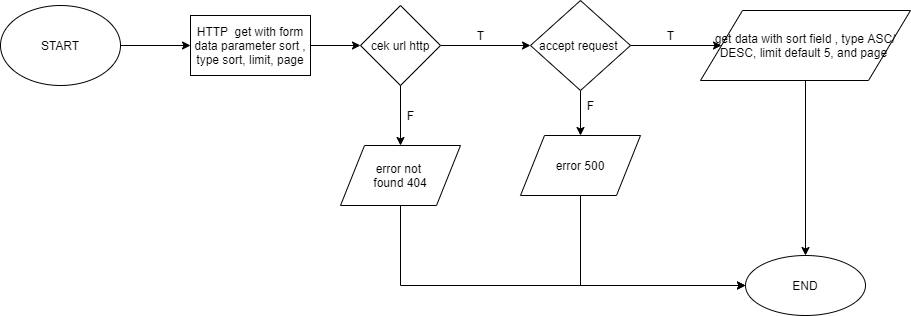

The diagram above was exported from draw.io. Its source (the exported page's mxGraphModel, read from the mxfile embedded in the PNG):
<mxGraphModel dx="852" dy="494" grid="1" gridSize="10" guides="1" tooltips="1" connect="1" arrows="1" fold="1" page="1" pageScale="1" pageWidth="1100" pageHeight="850" math="0" shadow="0">
  <root>
    <mxCell id="0" />
    <mxCell id="1" parent="0" />
    <mxCell id="chVk4pYl8qdnUEpcCMV0-3" value="" style="edgeStyle=orthogonalEdgeStyle;rounded=0;orthogonalLoop=1;jettySize=auto;html=1;" parent="1" source="chVk4pYl8qdnUEpcCMV0-1" target="chVk4pYl8qdnUEpcCMV0-8" edge="1">
      <mxGeometry relative="1" as="geometry">
        <mxPoint x="280" y="70" as="targetPoint" />
      </mxGeometry>
    </mxCell>
    <mxCell id="chVk4pYl8qdnUEpcCMV0-1" value="&lt;font style=&quot;vertical-align: inherit&quot;&gt;&lt;font style=&quot;vertical-align: inherit&quot;&gt;START&lt;/font&gt;&lt;/font&gt;" style="ellipse;whiteSpace=wrap;html=1;" parent="1" vertex="1">
      <mxGeometry x="160" y="30" width="120" height="80" as="geometry" />
    </mxCell>
    <mxCell id="gaLU3qRtmlREW89i2nHB-1" value="" style="edgeStyle=orthogonalEdgeStyle;rounded=0;orthogonalLoop=1;jettySize=auto;html=1;" parent="1" source="chVk4pYl8qdnUEpcCMV0-8" target="chVk4pYl8qdnUEpcCMV0-10" edge="1">
      <mxGeometry relative="1" as="geometry" />
    </mxCell>
    <mxCell id="chVk4pYl8qdnUEpcCMV0-8" value="&lt;span&gt;HTTP&amp;nbsp; get with form data parameter sort , type sort, limit, page&lt;/span&gt;" style="whiteSpace=wrap;html=1;" parent="1" vertex="1">
      <mxGeometry x="350" y="40" width="120" height="60" as="geometry" />
    </mxCell>
    <mxCell id="chVk4pYl8qdnUEpcCMV0-13" value="" style="edgeStyle=orthogonalEdgeStyle;rounded=0;orthogonalLoop=1;jettySize=auto;html=1;" parent="1" source="chVk4pYl8qdnUEpcCMV0-10" target="chVk4pYl8qdnUEpcCMV0-12" edge="1">
      <mxGeometry relative="1" as="geometry" />
    </mxCell>
    <mxCell id="chVk4pYl8qdnUEpcCMV0-15" value="" style="edgeStyle=orthogonalEdgeStyle;rounded=0;orthogonalLoop=1;jettySize=auto;html=1;" parent="1" source="chVk4pYl8qdnUEpcCMV0-10" target="chVk4pYl8qdnUEpcCMV0-18" edge="1">
      <mxGeometry relative="1" as="geometry">
        <mxPoint x="510" y="240" as="targetPoint" />
      </mxGeometry>
    </mxCell>
    <mxCell id="chVk4pYl8qdnUEpcCMV0-10" value="cek url http" style="rhombus;whiteSpace=wrap;html=1;" parent="1" vertex="1">
      <mxGeometry x="520" y="30" width="80" height="80" as="geometry" />
    </mxCell>
    <mxCell id="gaLU3qRtmlREW89i2nHB-10" value="" style="edgeStyle=orthogonalEdgeStyle;rounded=0;orthogonalLoop=1;jettySize=auto;html=1;entryX=0;entryY=0.5;entryDx=0;entryDy=0;" parent="1" source="chVk4pYl8qdnUEpcCMV0-12" target="chVk4pYl8qdnUEpcCMV0-38" edge="1">
      <mxGeometry relative="1" as="geometry">
        <Array as="points">
          <mxPoint x="560" y="310" />
        </Array>
      </mxGeometry>
    </mxCell>
    <mxCell id="chVk4pYl8qdnUEpcCMV0-12" value="error not &lt;br&gt;found 404" style="shape=parallelogram;perimeter=parallelogramPerimeter;whiteSpace=wrap;html=1;fixedSize=1;" parent="1" vertex="1">
      <mxGeometry x="500" y="170" width="120" height="60" as="geometry" />
    </mxCell>
    <mxCell id="gaLU3qRtmlREW89i2nHB-3" value="" style="edgeStyle=orthogonalEdgeStyle;rounded=0;orthogonalLoop=1;jettySize=auto;html=1;" parent="1" source="chVk4pYl8qdnUEpcCMV0-18" target="gaLU3qRtmlREW89i2nHB-2" edge="1">
      <mxGeometry relative="1" as="geometry" />
    </mxCell>
    <mxCell id="gaLU3qRtmlREW89i2nHB-5" value="" style="edgeStyle=orthogonalEdgeStyle;rounded=0;orthogonalLoop=1;jettySize=auto;html=1;" parent="1" source="chVk4pYl8qdnUEpcCMV0-18" target="gaLU3qRtmlREW89i2nHB-4" edge="1">
      <mxGeometry relative="1" as="geometry" />
    </mxCell>
    <mxCell id="chVk4pYl8qdnUEpcCMV0-18" value="accept request&amp;nbsp;" style="rhombus;whiteSpace=wrap;html=1;" parent="1" vertex="1">
      <mxGeometry x="690" y="25" width="100" height="90" as="geometry" />
    </mxCell>
    <mxCell id="chVk4pYl8qdnUEpcCMV0-31" value="F" style="text;html=1;align=center;verticalAlign=middle;resizable=0;points=[];autosize=1;strokeColor=none;fillColor=none;" parent="1" vertex="1">
      <mxGeometry x="560" y="130" width="20" height="20" as="geometry" />
    </mxCell>
    <mxCell id="chVk4pYl8qdnUEpcCMV0-32" value="T" style="text;html=1;align=center;verticalAlign=middle;resizable=0;points=[];autosize=1;strokeColor=none;fillColor=none;" parent="1" vertex="1">
      <mxGeometry x="630" y="50" width="20" height="20" as="geometry" />
    </mxCell>
    <mxCell id="chVk4pYl8qdnUEpcCMV0-38" value="END" style="ellipse;whiteSpace=wrap;html=1;" parent="1" vertex="1">
      <mxGeometry x="905" y="280" width="120" height="60" as="geometry" />
    </mxCell>
    <mxCell id="gaLU3qRtmlREW89i2nHB-7" value="" style="edgeStyle=orthogonalEdgeStyle;rounded=0;orthogonalLoop=1;jettySize=auto;html=1;entryX=0.5;entryY=0;entryDx=0;entryDy=0;" parent="1" source="gaLU3qRtmlREW89i2nHB-2" target="chVk4pYl8qdnUEpcCMV0-38" edge="1">
      <mxGeometry relative="1" as="geometry">
        <mxPoint x="965" y="190" as="targetPoint" />
      </mxGeometry>
    </mxCell>
    <mxCell id="gaLU3qRtmlREW89i2nHB-2" value="&lt;span&gt;get data with sort field , type ASC/ DESC, limit default 5, and page&amp;nbsp;&lt;br&gt;&lt;/span&gt;" style="shape=parallelogram;perimeter=parallelogramPerimeter;whiteSpace=wrap;html=1;fixedSize=1;" parent="1" vertex="1">
      <mxGeometry x="860" y="35" width="210" height="70" as="geometry" />
    </mxCell>
    <mxCell id="gaLU3qRtmlREW89i2nHB-9" value="" style="edgeStyle=orthogonalEdgeStyle;rounded=0;orthogonalLoop=1;jettySize=auto;html=1;entryX=0;entryY=0.5;entryDx=0;entryDy=0;" parent="1" source="gaLU3qRtmlREW89i2nHB-4" target="chVk4pYl8qdnUEpcCMV0-38" edge="1">
      <mxGeometry relative="1" as="geometry">
        <mxPoint x="740" y="300" as="targetPoint" />
        <Array as="points">
          <mxPoint x="740" y="310" />
        </Array>
      </mxGeometry>
    </mxCell>
    <mxCell id="gaLU3qRtmlREW89i2nHB-4" value="error 500" style="shape=parallelogram;perimeter=parallelogramPerimeter;whiteSpace=wrap;html=1;fixedSize=1;" parent="1" vertex="1">
      <mxGeometry x="680" y="160" width="120" height="60" as="geometry" />
    </mxCell>
    <mxCell id="gaLU3qRtmlREW89i2nHB-11" value="T" style="text;html=1;align=center;verticalAlign=middle;resizable=0;points=[];autosize=1;strokeColor=none;fillColor=none;" parent="1" vertex="1">
      <mxGeometry x="820" y="50" width="20" height="20" as="geometry" />
    </mxCell>
    <mxCell id="gaLU3qRtmlREW89i2nHB-12" value="F" style="text;html=1;align=center;verticalAlign=middle;resizable=0;points=[];autosize=1;strokeColor=none;fillColor=none;" parent="1" vertex="1">
      <mxGeometry x="740" y="120" width="20" height="20" as="geometry" />
    </mxCell>
  </root>
</mxGraphModel>